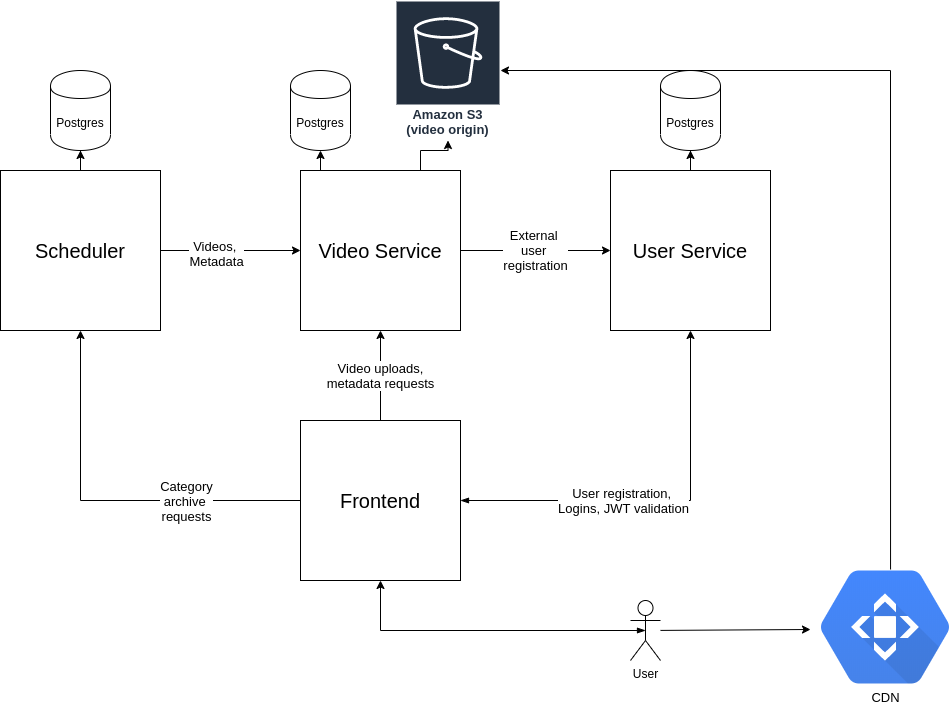

The diagram above was exported from draw.io. Its source (the exported page's mxGraphModel, read from the mxfile embedded in the PNG):
<mxGraphModel dx="1102" dy="572" grid="1" gridSize="10" guides="1" tooltips="1" connect="1" arrows="1" fold="1" page="1" pageScale="1" pageWidth="850" pageHeight="1100" math="0" shadow="0">
  <root>
    <mxCell id="0" />
    <mxCell id="1" parent="0" />
    <mxCell id="3oMg9u18U9Nh0jEW73-6-2" value="Postgres" style="shape=cylinder;whiteSpace=wrap;html=1;boundedLbl=1;backgroundOutline=1;" vertex="1" parent="1">
      <mxGeometry x="320" y="140" width="60" height="80" as="geometry" />
    </mxCell>
    <mxCell id="3oMg9u18U9Nh0jEW73-6-3" value="Postgres" style="shape=cylinder;whiteSpace=wrap;html=1;boundedLbl=1;backgroundOutline=1;" vertex="1" parent="1">
      <mxGeometry x="80" y="140" width="60" height="80" as="geometry" />
    </mxCell>
    <mxCell id="3oMg9u18U9Nh0jEW73-6-4" value="Postgres" style="shape=cylinder;whiteSpace=wrap;html=1;boundedLbl=1;backgroundOutline=1;" vertex="1" parent="1">
      <mxGeometry x="690" y="140" width="60" height="80" as="geometry" />
    </mxCell>
    <mxCell id="3oMg9u18U9Nh0jEW73-6-5" value="&lt;font style=&quot;font-size: 13px&quot;&gt;Amazon S3 (video origin)&lt;/font&gt;" style="outlineConnect=0;fontColor=#232F3E;gradientColor=none;strokeColor=#ffffff;fillColor=#232F3E;dashed=0;verticalLabelPosition=middle;verticalAlign=bottom;align=center;html=1;whiteSpace=wrap;fontSize=10;fontStyle=1;spacing=3;shape=mxgraph.aws4.productIcon;prIcon=mxgraph.aws4.s3;" vertex="1" parent="1">
      <mxGeometry x="425" y="70" width="105" height="140" as="geometry" />
    </mxCell>
    <mxCell id="3oMg9u18U9Nh0jEW73-6-19" value="" style="edgeStyle=orthogonalEdgeStyle;rounded=0;orthogonalLoop=1;jettySize=auto;html=1;" edge="1" parent="1" source="3oMg9u18U9Nh0jEW73-6-6" target="3oMg9u18U9Nh0jEW73-6-3">
      <mxGeometry relative="1" as="geometry" />
    </mxCell>
    <mxCell id="3oMg9u18U9Nh0jEW73-6-24" style="edgeStyle=orthogonalEdgeStyle;rounded=0;orthogonalLoop=1;jettySize=auto;html=1;exitX=1;exitY=0.5;exitDx=0;exitDy=0;entryX=0;entryY=0.5;entryDx=0;entryDy=0;" edge="1" parent="1" source="3oMg9u18U9Nh0jEW73-6-6" target="3oMg9u18U9Nh0jEW73-6-7">
      <mxGeometry relative="1" as="geometry" />
    </mxCell>
    <mxCell id="3oMg9u18U9Nh0jEW73-6-25" value="Videos, &lt;br style=&quot;font-size: 13px;&quot;&gt;Metadata" style="edgeLabel;html=1;align=center;verticalAlign=middle;resizable=0;points=[];fontSize=13;" vertex="1" connectable="0" parent="3oMg9u18U9Nh0jEW73-6-24">
      <mxGeometry x="-0.22" y="-2" relative="1" as="geometry">
        <mxPoint as="offset" />
      </mxGeometry>
    </mxCell>
    <mxCell id="3oMg9u18U9Nh0jEW73-6-6" value="&lt;font style=&quot;font-size: 20px&quot;&gt;Scheduler&lt;/font&gt;" style="whiteSpace=wrap;html=1;aspect=fixed;" vertex="1" parent="1">
      <mxGeometry x="30" y="240" width="160" height="160" as="geometry" />
    </mxCell>
    <mxCell id="3oMg9u18U9Nh0jEW73-6-18" style="edgeStyle=orthogonalEdgeStyle;rounded=0;orthogonalLoop=1;jettySize=auto;html=1;exitX=0.25;exitY=0;exitDx=0;exitDy=0;entryX=0.5;entryY=1;entryDx=0;entryDy=0;" edge="1" parent="1" source="3oMg9u18U9Nh0jEW73-6-7" target="3oMg9u18U9Nh0jEW73-6-2">
      <mxGeometry relative="1" as="geometry" />
    </mxCell>
    <mxCell id="3oMg9u18U9Nh0jEW73-6-26" value="&lt;font style=&quot;font-size: 13px&quot;&gt;External&amp;nbsp;&lt;br&gt;user &lt;br&gt;registration&lt;/font&gt;" style="edgeStyle=orthogonalEdgeStyle;rounded=0;orthogonalLoop=1;jettySize=auto;html=1;" edge="1" parent="1" source="3oMg9u18U9Nh0jEW73-6-7" target="3oMg9u18U9Nh0jEW73-6-8">
      <mxGeometry relative="1" as="geometry" />
    </mxCell>
    <mxCell id="3oMg9u18U9Nh0jEW73-6-39" style="edgeStyle=orthogonalEdgeStyle;rounded=0;orthogonalLoop=1;jettySize=auto;html=1;exitX=0.75;exitY=0;exitDx=0;exitDy=0;fontSize=13;" edge="1" parent="1" source="3oMg9u18U9Nh0jEW73-6-7" target="3oMg9u18U9Nh0jEW73-6-5">
      <mxGeometry relative="1" as="geometry" />
    </mxCell>
    <mxCell id="3oMg9u18U9Nh0jEW73-6-7" value="&lt;font style=&quot;font-size: 20px&quot;&gt;Video Service&lt;/font&gt;" style="whiteSpace=wrap;html=1;aspect=fixed;" vertex="1" parent="1">
      <mxGeometry x="330" y="240" width="160" height="160" as="geometry" />
    </mxCell>
    <mxCell id="3oMg9u18U9Nh0jEW73-6-23" value="" style="edgeStyle=orthogonalEdgeStyle;rounded=0;orthogonalLoop=1;jettySize=auto;html=1;" edge="1" parent="1" source="3oMg9u18U9Nh0jEW73-6-8" target="3oMg9u18U9Nh0jEW73-6-4">
      <mxGeometry relative="1" as="geometry" />
    </mxCell>
    <mxCell id="3oMg9u18U9Nh0jEW73-6-8" value="&lt;font style=&quot;font-size: 20px&quot;&gt;User Service&lt;/font&gt;" style="whiteSpace=wrap;html=1;aspect=fixed;" vertex="1" parent="1">
      <mxGeometry x="640" y="240" width="160" height="160" as="geometry" />
    </mxCell>
    <mxCell id="3oMg9u18U9Nh0jEW73-6-59" style="edgeStyle=orthogonalEdgeStyle;rounded=0;orthogonalLoop=1;jettySize=auto;html=1;exitX=0.5;exitY=0.5;exitDx=0;exitDy=0;exitPerimeter=0;entryX=0.5;entryY=1;entryDx=0;entryDy=0;startArrow=blockThin;startFill=1;fontSize=13;" edge="1" parent="1" source="3oMg9u18U9Nh0jEW73-6-28" target="3oMg9u18U9Nh0jEW73-6-29">
      <mxGeometry relative="1" as="geometry" />
    </mxCell>
    <mxCell id="3oMg9u18U9Nh0jEW73-6-28" value="User" style="shape=umlActor;verticalLabelPosition=bottom;labelBackgroundColor=#ffffff;verticalAlign=top;html=1;outlineConnect=0;" vertex="1" parent="1">
      <mxGeometry x="660" y="670" width="30" height="60" as="geometry" />
    </mxCell>
    <mxCell id="3oMg9u18U9Nh0jEW73-6-31" value="&lt;font style=&quot;font-size: 13px&quot;&gt;Video uploads,&lt;br&gt;metadata requests&lt;/font&gt;" style="edgeStyle=orthogonalEdgeStyle;rounded=0;orthogonalLoop=1;jettySize=auto;html=1;entryX=0.5;entryY=1;entryDx=0;entryDy=0;" edge="1" parent="1" source="3oMg9u18U9Nh0jEW73-6-29" target="3oMg9u18U9Nh0jEW73-6-7">
      <mxGeometry relative="1" as="geometry">
        <mxPoint x="410" y="410" as="targetPoint" />
      </mxGeometry>
    </mxCell>
    <mxCell id="3oMg9u18U9Nh0jEW73-6-32" style="edgeStyle=orthogonalEdgeStyle;rounded=0;orthogonalLoop=1;jettySize=auto;html=1;exitX=0;exitY=0.25;exitDx=0;exitDy=0;entryX=0.5;entryY=1;entryDx=0;entryDy=0;" edge="1" parent="1" source="3oMg9u18U9Nh0jEW73-6-29" target="3oMg9u18U9Nh0jEW73-6-6">
      <mxGeometry relative="1" as="geometry">
        <Array as="points">
          <mxPoint x="330" y="570" />
          <mxPoint x="110" y="570" />
        </Array>
      </mxGeometry>
    </mxCell>
    <mxCell id="3oMg9u18U9Nh0jEW73-6-33" value="Category&lt;br style=&quot;font-size: 13px;&quot;&gt;archive&amp;nbsp;&lt;br style=&quot;font-size: 13px;&quot;&gt;requests" style="edgeLabel;html=1;align=center;verticalAlign=middle;resizable=0;points=[];fontSize=13;" vertex="1" connectable="0" parent="3oMg9u18U9Nh0jEW73-6-32">
      <mxGeometry x="-0.2774" relative="1" as="geometry">
        <mxPoint as="offset" />
      </mxGeometry>
    </mxCell>
    <mxCell id="3oMg9u18U9Nh0jEW73-6-57" style="edgeStyle=orthogonalEdgeStyle;rounded=0;orthogonalLoop=1;jettySize=auto;html=1;exitX=1;exitY=0.5;exitDx=0;exitDy=0;entryX=0.5;entryY=1;entryDx=0;entryDy=0;fontSize=13;startArrow=blockThin;startFill=1;" edge="1" parent="1" source="3oMg9u18U9Nh0jEW73-6-29" target="3oMg9u18U9Nh0jEW73-6-8">
      <mxGeometry relative="1" as="geometry" />
    </mxCell>
    <mxCell id="3oMg9u18U9Nh0jEW73-6-58" value="User registration,&amp;nbsp;&lt;br&gt;Logins, JWT validation" style="edgeLabel;html=1;align=center;verticalAlign=middle;resizable=0;points=[];fontSize=13;" vertex="1" connectable="0" parent="3oMg9u18U9Nh0jEW73-6-57">
      <mxGeometry x="-0.19" y="1" relative="1" as="geometry">
        <mxPoint as="offset" />
      </mxGeometry>
    </mxCell>
    <mxCell id="3oMg9u18U9Nh0jEW73-6-29" value="&lt;font style=&quot;font-size: 20px&quot;&gt;Frontend&lt;/font&gt;" style="whiteSpace=wrap;html=1;aspect=fixed;" vertex="1" parent="1">
      <mxGeometry x="330" y="490" width="160" height="160" as="geometry" />
    </mxCell>
    <mxCell id="3oMg9u18U9Nh0jEW73-6-36" value="CDN" style="shape=mxgraph.gcp.networking.cloud_cdn;html=1;fillColor=#4387FD;gradientColor=#4683EA;strokeColor=none;verticalLabelPosition=bottom;verticalAlign=top;align=center;fontSize=13;" vertex="1" parent="1">
      <mxGeometry x="850" y="640" width="129" height="113" as="geometry" />
    </mxCell>
    <mxCell id="3oMg9u18U9Nh0jEW73-6-46" value="" style="endArrow=classic;html=1;fontSize=13;" edge="1" parent="1" target="3oMg9u18U9Nh0jEW73-6-5">
      <mxGeometry width="50" height="50" relative="1" as="geometry">
        <mxPoint x="920" y="140" as="sourcePoint" />
        <mxPoint x="890" y="90" as="targetPoint" />
        <Array as="points" />
      </mxGeometry>
    </mxCell>
    <mxCell id="3oMg9u18U9Nh0jEW73-6-47" value="" style="endArrow=none;html=1;fontSize=13;entryX=0.543;entryY=-0.009;entryDx=0;entryDy=0;entryPerimeter=0;" edge="1" parent="1" target="3oMg9u18U9Nh0jEW73-6-36">
      <mxGeometry width="50" height="50" relative="1" as="geometry">
        <mxPoint x="920" y="140" as="sourcePoint" />
        <mxPoint x="920" y="630" as="targetPoint" />
      </mxGeometry>
    </mxCell>
    <mxCell id="3oMg9u18U9Nh0jEW73-6-56" value="" style="endArrow=classic;html=1;fontSize=13;" edge="1" parent="1" source="3oMg9u18U9Nh0jEW73-6-28">
      <mxGeometry width="50" height="50" relative="1" as="geometry">
        <mxPoint x="420" y="610" as="sourcePoint" />
        <mxPoint x="840" y="699" as="targetPoint" />
      </mxGeometry>
    </mxCell>
  </root>
</mxGraphModel>